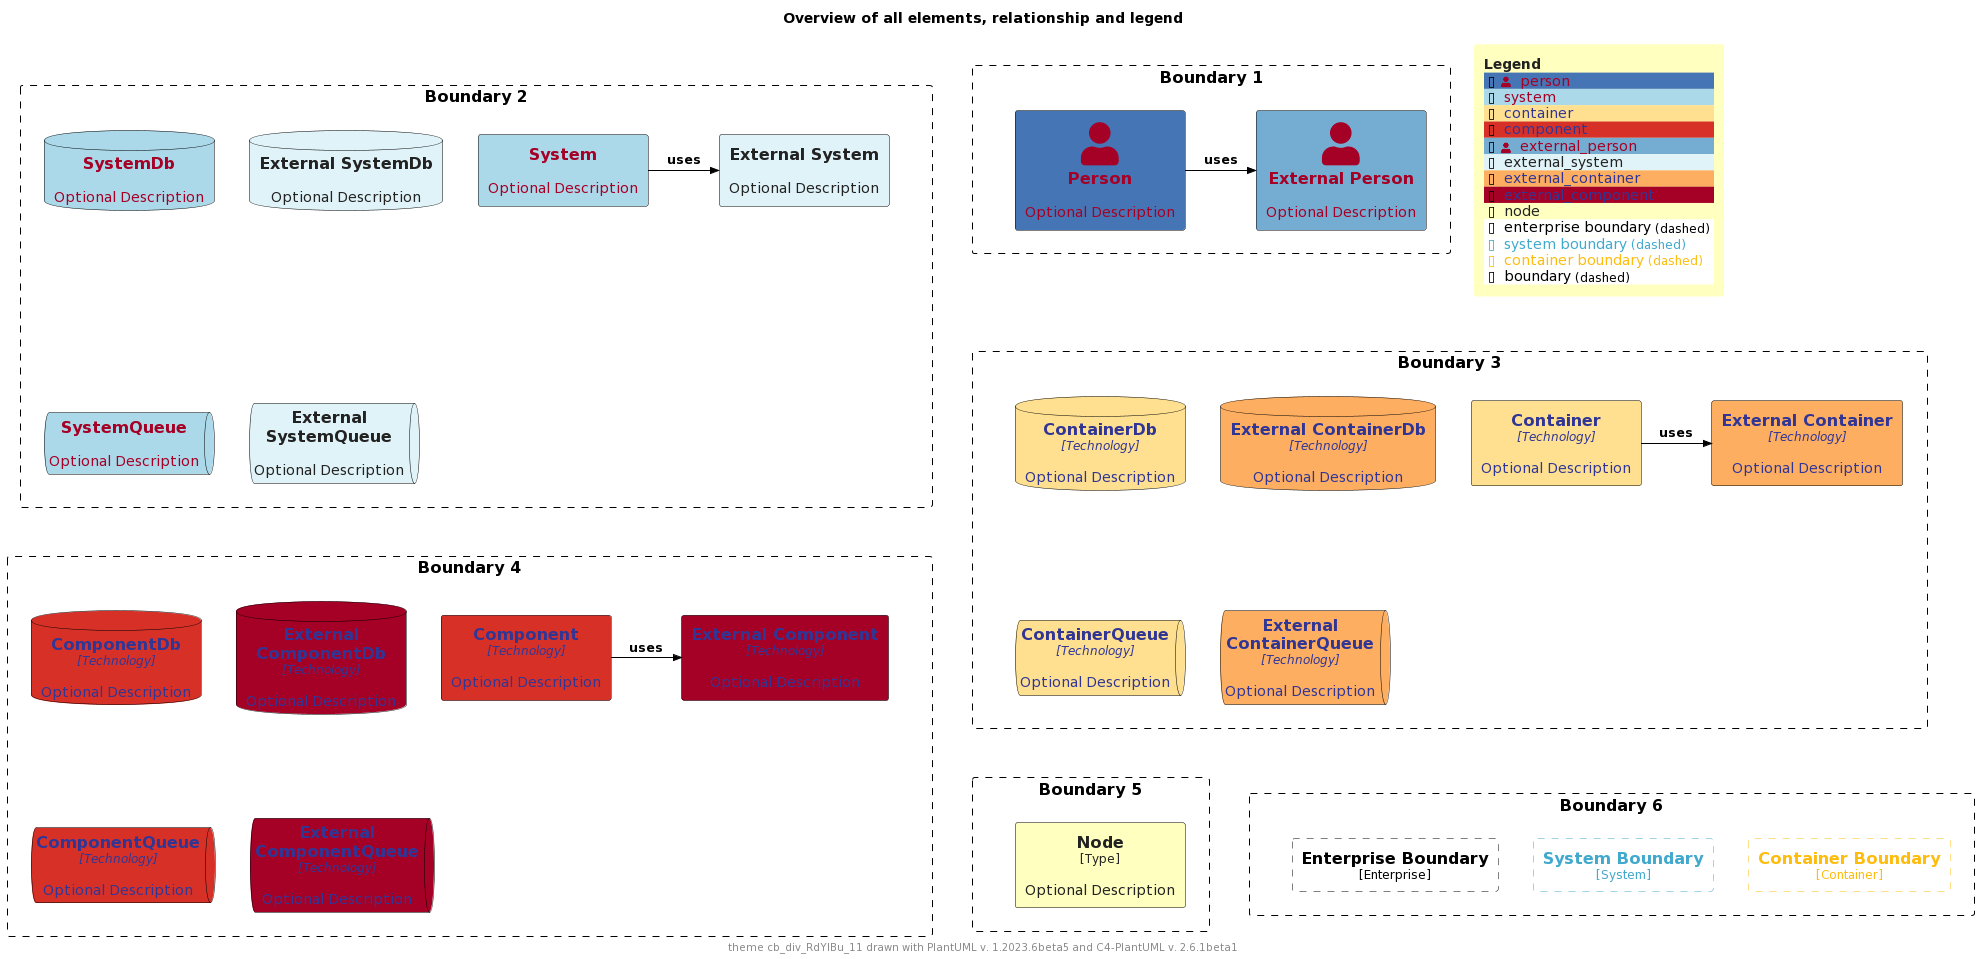

The diagram above was rendered by PlantUML. Its source (embedded in the PNG):
@startuml
'Theme: "puml-theme-cb_div_RdYlBu_11.puml"
'Theme colors
' Metadata
' Created: 2023-05-02 23:42:45.567817+00:00
!$COLOR_TEXT_FALLBACK_COLOR ?= "#000000"
!$COLOR_BORDER_COLOR="#000000"

' HEADER
!$DEFAULT_NORMAL_FONT_SIZE ?= 12
!$DEFAULT_SMALL_FONT_SIZE ?= 8

' stereotype and technology font size
!$STEREOTYPE_FONT_SIZE ?= $DEFAULT_NORMAL_FONT_SIZE
!$TECHN_FONT_SIZE ?= $DEFAULT_NORMAL_FONT_SIZE
!$ARROW_FONT_SIZE ?= $DEFAULT_NORMAL_FONT_SIZE

' (default) boundary related colors and style
!$BOUNDARY_COLOR ?= $COLOR_BORDER_COLOR
!$BOUNDARY_BG_COLOR ?= "solid"
!$BOUNDARY_BORDER_STYLE ?= "dashed"

' THEME COLORS
!$THEME = "cb_div_RdYlBu_11"

!function $textcolor($bgColor)
!if $bgColor == $COLOR_INDEX_0 || $bgColor == $COLOR_INDEX_1 || $bgColor == $COLOR_INDEX_2 || $bgColor == $COLOR_INDEX_3 || $bgColor == $COLOR_INDEX_4
!return $COLOR_INDEX_10
!elseif $bgColor == $COLOR_INDEX_7 || $bgColor == $COLOR_INDEX_8 || $bgColor == $COLOR_INDEX_9 || $bgColor == $COLOR_INDEX_10
!return $COLOR_INDEX_0
!elseif %is_light($bgColor)
!return "#222222"
!elseif %is_dark($bgColor)
!return "#dddddd"
!else
!return $COLOR_TEXT_FALLBACK_COLOR
!endif
!endfunction

!$COLOR_INDEX_0="#A50026"
!$COLOR_INDEX_1="#D73027"
!$COLOR_INDEX_2="#F46D43"
!$COLOR_INDEX_3="#FDAE61"
!$COLOR_INDEX_4="#FEE090"
!$COLOR_INDEX_5="#FFFFBF"
!$COLOR_INDEX_6="#E0F3F8"
!$COLOR_INDEX_7="#ABD9E9"
!$COLOR_INDEX_8="#74ADD1"
!$COLOR_INDEX_9="#4575B4"
!$COLOR_INDEX_10="#313695"

!$COLOR_TEXT_LIGHT=$COLOR_INDEX_0
!$COLOR_TEXT_DARK=$COLOR_INDEX_10
!$COLOR_TEXT_NEUTRAL=$textcolor($COLOR_INDEX_5)
!$COLOR_REL_COLOR=$textcolor($COLOR_INDEX_10)

' person related colors
!$PERSON_BG_COLOR ?= $COLOR_INDEX_9
!$PERSON_FONT_COLOR ?= $textcolor($PERSON_BG_COLOR)
!$PERSON_BORDER_COLOR ?= $COLOR_BORDER_COLOR

' external person related colors
!$EXTERNAL_PERSON_BG_COLOR ?= $COLOR_INDEX_8
!$EXTERNAL_PERSON_FONT_COLOR ?= $textcolor($EXTERNAL_PERSON_BG_COLOR)
!$EXTERNAL_PERSON_BORDER_COLOR ?= $COLOR_BORDER_COLOR

' system related colors
!$SYSTEM_BG_COLOR ?= $COLOR_INDEX_7
!$SYSTEM_FONT_COLOR ?= $textcolor($SYSTEM_BG_COLOR)
!$SYSTEM_BORDER_COLOR ?= $COLOR_BORDER_COLOR

' external system related colors
!$EXTERNAL_SYSTEM_BG_COLOR ?= $COLOR_INDEX_6
!$EXTERNAL_SYSTEM_FONT_COLOR ?= $textcolor($EXTERNAL_SYSTEM_BG_COLOR)
!$EXTERNAL_SYSTEM_BORDER_COLOR ?= $COLOR_BORDER_COLOR

' container related colors
!$CONTAINER_BG_COLOR ?= $COLOR_INDEX_4
!$CONTAINER_FONT_COLOR ?= $textcolor($CONTAINER_BG_COLOR)
!$CONTAINER_BORDER_COLOR ?= $COLOR_BORDER_COLOR

' external container related colors
!$EXTERNAL_CONTAINER_BG_COLOR ?= $COLOR_INDEX_3
!$EXTERNAL_CONTAINER_FONT_COLOR ?= $textcolor($EXTERNAL_CONTAINER_BG_COLOR)
!$EXTERNAL_CONTAINER_BORDER_COLOR ?= $COLOR_BORDER_COLOR

' component related colors
!$COMPONENT_BG_COLOR ?= $COLOR_INDEX_1
!$COMPONENT_FONT_COLOR ?= $textcolor($COMPONENT_BG_COLOR)
!$COMPONENT_BORDER_COLOR ?= $COLOR_BORDER_COLOR

' external component related colors
!$EXTERNAL_COMPONENT_BG_COLOR ?= $COLOR_INDEX_0
!$EXTERNAL_COMPONENT_FONT_COLOR ?= $textcolor($EXTERNAL_COMPONENT_BG_COLOR)
!$EXTERNAL_COMPONENT_BORDER_COLOR ?= $COLOR_BORDER_COLOR

' node related colors
!$NODE_BG_COLOR ?= $COLOR_INDEX_5
!$NODE_FONT_COLOR ?= $textcolor($NODE_BG_COLOR)
!$NODE_BORDER_COLOR ?= $COLOR_BORDER_COLOR

' legend colors and sizes
!$LEGEND_TITLE_COLOR ?= $textcolor($COLOR_INDEX_5)
!$LEGEND_FONT_COLOR ?= $textcolor($COLOR_INDEX_5)
!$LEGEND_BG_COLOR ?= $COLOR_INDEX_5
!$LEGEND_BORDER_COLOR ?= $COLOR_INDEX_5
!$LEGEND_DARK_COLOR ?= $COLOR_TEXT_DARK
!$LEGEND_LIGHT_COLOR ?= $COLOR_TEXT_LIGHT

' sketch related colors, font and texts
!$SKETCH_FONT_COLOR ?= $COLOR_INDEX_10
!$SKETCH_WARNING_COLOR ?= $COLOR_INDEX_0

' FOOTER
' default text color of all elements
!$ELEMENT_FONT_COLOR ?= $COLOR_TEXT_FALLBACK_COLOR

' arrow related colors and text size
!$ARROW_COLOR ?= $COLOR_TEXT_FALLBACK_COLOR
!$ARROW_FONT_COLOR ?= $COLOR_TEXT_FALLBACK_COLOR

' system boundary related colors and style
!$SYSTEM_BOUNDARY_COLOR ?= %darken($SYSTEM_BG_COLOR, 33)
!$SYSTEM_BOUNDARY_BG_COLOR ?= $BOUNDARY_BG_COLOR
!$SYSTEM_BOUNDARY_BORDER_STYLE ?= $BOUNDARY_BORDER_STYLE

' enterprise boundary related colors and style
!$ENTERPRISE_BOUNDARY_COLOR ?= $BOUNDARY_COLOR
!$ENTERPRISE_BOUNDARY_BG_COLOR ?= $BOUNDARY_BG_COLOR
!$ENTERPRISE_BOUNDARY_BORDER_STYLE ?= $BOUNDARY_BORDER_STYLE

' container boundary related colors and style
!$CONTAINER_BOUNDARY_COLOR ?= %darken($CONTAINER_BG_COLOR, 33)
!$CONTAINER_BOUNDARY_BG_COLOR ?= $BOUNDARY_BG_COLOR
!$CONTAINER_BOUNDARY_BORDER_STYLE ?= $BOUNDARY_BORDER_STYLE

' Sketch related settings
!$LEGEND_DETAILS_SMALL_SIZE ?= $DEFAULT_SMALL_FONT_SIZE
!$LEGEND_DETAILS_NORMAL_SIZE ?= $DEFAULT_NORMAL_FONT_SIZE

' legend related texts
!$LEGEND_SHADOW_TEXT ?= "shadow"
!$LEGEND_NO_SHADOW_TEXT ?= "no shadow"
!$LEGEND_NO_FONT_BG_TEXT ?= "last text and back color"
!$LEGEND_NO_FONT_TEXT ?= "last text color"
!$LEGEND_NO_BG_TEXT ?= "last back color"
!$LEGEND_NO_LINE_TEXT ?= "last line color"
!$LEGEND_ROUNDED_BOX ?= "rounded box"
!$LEGEND_EIGHT_SIDED ?= "eight sided"
!$LEGEND_DOTTED_LINE ?= "dotted"
!$LEGEND_DASHED_LINE ?= "dashed"
!$LEGEND_BOLD_LINE ?= "bold"
!$LEGEND_BOUNDARY ?= "boundary"
!$LEGEND_DASHED_BOUNDARY ?= "dashed"
' transparent is ignored, produces smaller legends
' !$LEGEND_DASHED_TRANSPARENT_BOUNDARY ?= "dashed, transparent"
!$LEGEND_DASHED_TRANSPARENT_BOUNDARY ?= "dashed"

' Sketch
!$SKETCH_BG_COLOR ?= "transparent"
!$SKETCH_FONT_NAME ?= "Gochi Hand"
!$SKETCH_FOOTER_WARNING ?= "Warning:"
!$SKETCH_FOOTER_TEXT ?= "Created for discussion, needs to be validated"

' size of rectangle shape corner markers
!$ROUNDED_BOX_SIZE ?= 25
!$EIGHT_SIDED_SIZE ?= 18


' Elements


' displays all elements, relationship and legend (can be included in the theme test)
!if %variable_exists("RELATIVE_INCLUDE")
  !include %get_variable_value("RELATIVE_INCLUDE")/C4_Component.puml
  !include %get_variable_value("RELATIVE_INCLUDE")/C4_Deployment.puml
!else
  !include https://raw.githubusercontent.com/plantuml-stdlib/C4-PlantUML/master/C4_Component.puml
  !include https://raw.githubusercontent.com/plantuml-stdlib/C4-PlantUML/master/C4_Deployment.puml
!endif

SetDefaultLegendEntries("person\nsystem\ncontainer\ncomponent\nexternal_person\nexternal_system\nexternal_container\nexternal_component\nnode\nenterprise_boundary\nsystem_boundary\ncontainer_boundary\nboundary")

title Overview of all elements, relationship and legend

footer theme $THEME drawn with PlantUML v. %version() and C4-PlantUML v. C4Version()

Boundary(b2, "Boundary 2") {
  System(system, "System", "Optional Description")
  System_Ext(externalSystem, "External System", "Optional Description")
  Rel_R(system, externalSystem, "uses")

  SystemDb(systemDb, "SystemDb", "Optional Description")
  SystemDb_Ext(externalSystemDb, "External SystemDb", "Optional Description")
  SystemQueue(systemQueue, "SystemQueue", "Optional Description")
  SystemQueue_Ext(externalSystemQueue, "External SystemQueue", "Optional Description")    
}

Boundary(b1, "Boundary 1") {
  Person(person, "Person", "Optional Description")
  Person_Ext(externalPerson, "External Person", "Optional Description")
  Rel_R(person, externalPerson, "uses")
}

Boundary(b3, "Boundary 3") {
  Container(container, "Container", "Technology", "Optional Description")
  Container_Ext(externalContainer, "External Container", "Technology", "Optional Description")
  Rel_R(container, externalContainer, "uses")

  ContainerDb(containerDb, "ContainerDb", "Technology", "Optional Description")
  ContainerDb_Ext(externalContainerDb, "External ContainerDb", "Technology", "Optional Description")
  ContainerQueue(containerQueue, "ContainerQueue", "Technology", "Optional Description")
  ContainerQueue_Ext(externalContainerQueue, "External ContainerQueue", "Technology", "Optional Description")
}

Boundary(b4, "Boundary 4") {
  Component(component, "Component", "Technology", "Optional Description")
  Component_Ext(externalComponent, "External Component", "Technology", "Optional Description")
  Rel_R(component, externalComponent, "uses")

  ComponentDb(componentDb, "ComponentDb", "Technology", "Optional Description")
  ComponentDb_Ext(externalComponentDb, "External ComponentDb", "Technology", "Optional Description")
  ComponentQueue(componentQueue, "ComponentQueue", "Technology", "Optional Description")
  ComponentQueue_Ext(externalComponentQueue, "External ComponentQueue", "Technology", "Optional Description")
}

Boundary(b5, "Boundary 5") {
  Node(node, "Node", "Type", "Optional Description")
}

Boundary(b6, "Boundary 6") {
  Enterprise_Boundary(eb, "Enterprise Boundary") {
  }

  System_Boundary(sb, "System Boundary") {
  }

  Container_Boundary(cb, "Container Boundary") {
  }

  Lay_R(eb,sb)
  Lay_R(sb,cb)
}

Lay_D(b2,b3)
Lay_R(b2,b1)
Lay_D(b3,b4)
Lay_D(b4,b5)
Lay_R(b5,b6)

SHOW_FLOATING_LEGEND()
@enduml